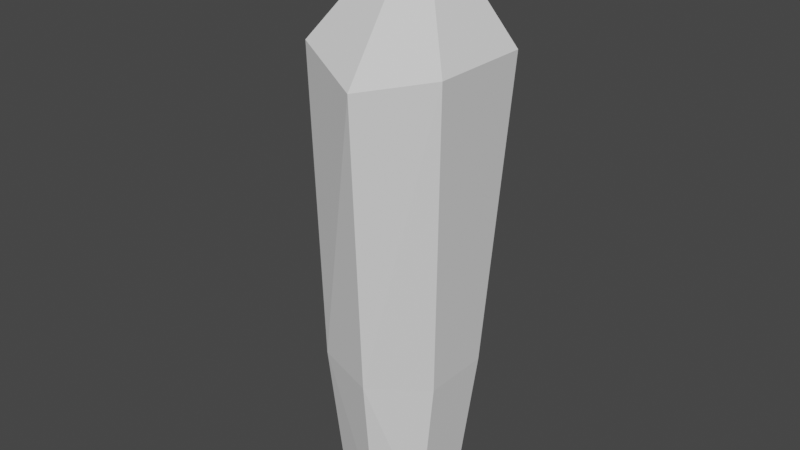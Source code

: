 # Source: Crystal2.blend  (saved by Blender 2.91.10; exported with 4.5.12 LTS)
import bpy
from mathutils import Matrix  # noqa: F401  (used for matrix-valued properties, if any)

bpy.ops.wm.read_factory_settings(use_empty=True)
scene = bpy.context.scene
scene.name = 'Scene'

# ---- world
world_world = bpy.data.worlds.new('World'); scene.world = world_world
world_world.use_nodes = True; world_world.node_tree.nodes.clear()
_N = world_world.node_tree.nodes; _L = world_world.node_tree.links
n0 = _N.new('ShaderNodeOutputWorld'); n0.name = 'World Output'; n0.location = (300, 300)
n1 = _N.new('ShaderNodeBackground'); n1.name = 'Background'; n1.location = (10, 300)
n1.inputs[0].default_value = (0.05088, 0.05088, 0.05088, 1.0)
_L.new(n1.outputs[0], n0.inputs[0])
n0.is_active_output = True
world_world.color = (0.05088, 0.05088, 0.05088)
world_world.use_sun_shadow = False
world_world.sun_shadow_jitter_overblur = 0.0

# ---- meshes
me_cube_001 = bpy.data.meshes.new('Cube.001')
me_cube_001.from_pydata([(0.06529, -0.4126, -1.0), (-0.004927, -0.6542, 1.208), (0.06529, 0.415, -1.0), (-0.0938, 0.6418, 1.0), (0.8929, -0.7277, -1.0), (0.961, -0.9901, 1.208), (0.8929, 0.7354, -1.0), (0.9828, 1.059, 1.0), (1.718, 0.5711, 1.208), (1.494, 0.415, -1.0), (1.494, -0.4126, -1.0), (1.718, -0.4307, 1.208), (-0.2384, -0.6075, 5.69), (-0.4845, 0.7563, 5.913), (0.9658, 1.22, 5.973), (0.9658, -1.172, 5.424), (1.998, 0.7563, 5.69), (1.998, -0.7274, 5.69), (0.8935, 0.3074, 7.388)], [], [(0, 1, 3, 2), (2, 3, 7, 6), (3, 1, 12, 13), (4, 5, 1, 0), (2, 6, 4, 0), (8, 7, 14, 16), (9, 8, 11, 10), (6, 7, 8, 9), (5, 4, 10, 11), (4, 6, 9, 10), (17, 18, 15), (18, 17, 16), (1, 5, 15, 12), (5, 11, 17, 15), (7, 3, 13, 14), (11, 8, 16, 17), (12, 15, 18), (13, 12, 18), (14, 13, 18), (14, 18, 16)])
_uv = me_cube_001.uv_layers.new(name='UVMap')
_uv.uv.foreach_set('vector', [3.506e-05, 0.1747, 0.07973, 0.3705, 0.0569, 0.3805, 0.01824, 0.2749, 0.01824, 0.2749, 0.0569, 0.3805, 0.06922, 0.3809, 0.06803, 0.3049, 0.0569, 0.3805, 0.07973, 0.3705, 0.1061, 0.817, 0.1019, 0.8426, 0.06054, 3.506e-05, 0.09456, 0.3579, 0.07973, 0.3705, 3.506e-05, 0.1747, 0.4313, 0.0, 0.9285, 0.2844, 0.1625, 0.822, 0.0, 0.3043, 0.08974, 0.3851, 0.06922, 0.3809, 0.1011, 0.8662, 0.1229, 0.8342, 0.1183, 0.2634, 0.08974, 0.3851, 0.09564, 0.3731, 0.1229, 0.1537, 0.06803, 0.3049, 0.06922, 0.3809, 0.08974, 0.3851, 0.1183, 0.2634, 0.09456, 0.3579, 0.06054, 3.506e-05, 0.1229, 0.1537, 0.09564, 0.3731, 0.1625, 0.822, 0.9285, 0.2844, 1.0, 0.6961, 0.5653, 1.0, 0.1057, 0.8188, 0.1178, 1.0, 0.1139, 0.7932, 0.1178, 1.0, 0.1057, 0.8188, 0.1229, 0.8342, 0.07973, 0.3705, 0.09456, 0.3579, 0.1139, 0.7932, 0.1061, 0.817, 0.09456, 0.3579, 0.09564, 0.3731, 0.1057, 0.8188, 0.1139, 0.7932, 0.06922, 0.3809, 0.0569, 0.3805, 0.1019, 0.8426, 0.1011, 0.8662, 0.09564, 0.3731, 0.08974, 0.3851, 0.1229, 0.8342, 0.1057, 0.8188, 0.1061, 0.817, 0.1139, 0.7932, 0.1178, 1.0, 0.1019, 0.8426, 0.1061, 0.817, 0.1178, 1.0, 0.1011, 0.8662, 0.1019, 0.8426, 0.1178, 1.0, 0.1011, 0.8662, 0.1178, 1.0, 0.1229, 0.8342])
me_cube_001.use_remesh_fix_poles = True
me_cube_001.use_remesh_preserve_attributes = False
me_cube_001.use_mirror_vertex_groups = False
me_cube_001.update()

# ---- objects
ob_cube = bpy.data.objects.new('Cube', me_cube_001)

# ---- transforms, parenting, visibility, modifiers, constraints
ob_cube.location = (0.0, 0.0, 0.0)
ob_cube.scale = (0.3238, 0.3238, 0.3238)
ob_cube.lineart.crease_threshold = 0.0

# ---- collection membership
scene.collection.objects.link(ob_cube)

# ---- scene / render settings (as saved in the file)
scene.frame_start = 1; scene.frame_end = 250; scene.frame_set(1)
scene.render.engine = 'BLENDER_EEVEE_NEXT'
scene.cycles.use_denoising = False
scene.cycles.samples = 128
scene.cycles.sampling_pattern = 'TABULATED_SOBOL'
scene.cycles.use_adaptive_sampling = False
scene.cycles.use_light_tree = False
scene.view_settings.view_transform = 'Filmic'
bpy.context.view_layer.update()

# ---- added for rendering (the .blend has no active camera and no usable light): camera, sun
cam_auto = bpy.data.cameras.new('AutoCamera')
cam_auto.lens = 50.0
cam_auto.sensor_width = 36.0
cam_auto.clip_end = 1000.0
ob_auto_camera = bpy.data.objects.new('AutoCamera', cam_auto)
scene.collection.objects.link(ob_auto_camera)
ob_auto_camera.location = (2.96173, -3.25238, 3.20753)
ob_auto_camera.rotation_euler = (1.09748, -7.21219e-08, 0.694738)
scene.camera = ob_auto_camera
light_auto_sun = bpy.data.lights.new('AutoSun', 'SUN')
light_auto_sun.energy = 3.0
light_auto_sun.angle = 0.0523599
ob_auto_sun = bpy.data.objects.new('AutoSun', light_auto_sun)
scene.collection.objects.link(ob_auto_sun)
ob_auto_sun.rotation_euler = (0.872665, 0.174533, 0.523599)
bpy.context.view_layer.update()
